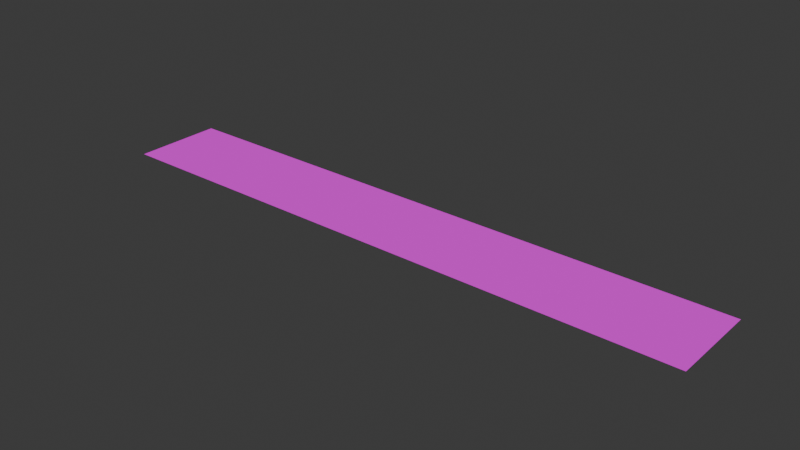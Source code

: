 # Source: d05_quay_paving_01.blend  (saved by Blender 5.2.45; exported with 4.5.12 LTS)
import bpy
from mathutils import Matrix  # noqa: F401  (used for matrix-valued properties, if any)

bpy.ops.wm.read_factory_settings(use_empty=True)
scene = bpy.context.scene
scene.name = 'Scene'

# ---- collections
col_collection = bpy.data.collections.new('Collection'); scene.collection.children.link(col_collection)
col_export_d05_quay_paving_01 = bpy.data.collections.new('export_d05_quay_paving_01'); scene.collection.children.link(col_export_d05_quay_paving_01)

# ---- images (referenced by path relative to the original .blend; pixels are not part of the script)
import os
ASSET_DIR = os.environ.get("B2B_ASSET_DIR", "")  # directory of the original .blend (textures are referenced by path, not embedded)
HERE = os.path.dirname(os.path.abspath(__file__))  # packed textures are extracted next to this script under _unpacked/

def load_image(name, relpath, width, height, colorspace="sRGB"):
    """Load a texture the original file referenced (path relative to the .blend, or extracted next to this script)."""
    p = next((c for c in (os.path.join(HERE, relpath), os.path.join(ASSET_DIR, relpath)) if relpath and os.path.exists(c)), "")
    if p:
        img = bpy.data.images.load(p, check_existing=True)
        img.name = name
    else:  # same state as the original file: an image datablock whose file is absent (Cycles renders it pink)
        img = bpy.data.images.new(name, width, height)
        img.source = "FILE"
        img.filepath = "//" + (relpath or name)
    img.colorspace_settings.name = colorspace
    return img
img_quay_border_albedo_png = load_image('quay_border_albedo.png', 'quay_border_albedo.png', 1024, 1024, 'sRGB')

# ---- materials (node trees are filled in below, after node groups)
mat_quay_border = bpy.data.materials.new('quay_border')
mat_quay_border.use_backface_culling = True

# ---- material node trees
mat_quay_border.use_nodes = True; mat_quay_border.node_tree.nodes.clear()
_N = mat_quay_border.node_tree.nodes; _L = mat_quay_border.node_tree.links
n0 = _N.new('ShaderNodeBsdfPrincipled'); n0.name = 'Principled BSDF'; n0.location = (-200, 100)
n0.inputs[2].default_value = 0.94
n0.inputs[10].default_value = 0.005
n1 = _N.new('ShaderNodeOutputMaterial'); n1.name = 'Material Output'; n1.location = (200, 100)
n2 = _N.new('ShaderNodeTexImage'); n2.name = 'CommittedAlbedo'; n2.location = (0, 0)
n2.image = img_quay_border_albedo_png
n2.extension = 'EXTEND'
_L.new(n0.outputs[0], n1.inputs[0])
_L.new(n2.outputs[0], n0.inputs[0])
n1.is_active_output = True

# ---- world
world_world = bpy.data.worlds.new('World'); scene.world = world_world
world_world.use_nodes = True; world_world.node_tree.nodes.clear()
_N = world_world.node_tree.nodes; _L = world_world.node_tree.links
n0 = _N.new('ShaderNodeOutputWorld'); n0.name = 'World Output'; n0.location = (200, 100)
n1 = _N.new('ShaderNodeBackground'); n1.name = 'Background'; n1.location = (-200, 100)
n1.inputs[0].default_value = (0.05088, 0.05088, 0.05088, 1.0)
_L.new(n1.outputs[0], n0.inputs[0])
n0.is_active_output = True
world_world.color = (0.05088, 0.05088, 0.05088)
world_world.sun_shadow_jitter_overblur = 0.0

# ---- meshes
me_d05quaypaving01_geometry = bpy.data.meshes.new('D05QuayPaving01_Geometry')
me_d05quaypaving01_geometry.from_pydata([(-4.0, -0.6, 0.015), (4.0, -0.6, 0.015), (4.0, 0.6, 0.015), (-4.0, 0.6, 0.015)], [], [(0, 1, 2, 3)])
_uv = me_d05quaypaving01_geometry.uv_layers.new(name='UVMap')
_uv.uv.foreach_set('vector', [0.0, -1.987e-08, 1.0, -1.987e-08, 1.0, 1.0, 0.0, 1.0])
me_d05quaypaving01_geometry.materials.append(mat_quay_border)
me_d05quaypaving01_geometry.update()

# ---- objects
ob_d05quaypaving01 = bpy.data.objects.new('D05QuayPaving01', None)
ob_d05quaypaving01_mesh = bpy.data.objects.new('D05QuayPaving01_Mesh', me_d05quaypaving01_geometry)

# ---- transforms, parenting, visibility, modifiers, constraints
ob_d05quaypaving01.location = (0.0, 0.0, 0.0)
ob_d05quaypaving01_mesh.parent = ob_d05quaypaving01
ob_d05quaypaving01_mesh.location = (0.0, 0.0, 0.0)

# ---- collection membership
col_export_d05_quay_paving_01.objects.link(ob_d05quaypaving01)
col_export_d05_quay_paving_01.objects.link(ob_d05quaypaving01_mesh)

# ---- scene / render settings (as saved in the file)
scene.frame_start = 1; scene.frame_end = 250; scene.frame_set(1)
scene.render.engine = 'BLENDER_EEVEE_NEXT'
scene.render.bake_bias = 0.0
scene.render.bake_samples = 0
scene.render.compositor_device = 'GPU'
scene.eevee.use_volume_custom_range = False
scene.eevee.fast_gi_thickness_near = 0.1
scene.eevee.fast_gi_thickness_far = 0.0
scene.eevee.ray_tracing_options.screen_trace_thickness = 0.1
bpy.context.view_layer.update()

# ---- added for rendering (the .blend has no active camera and no usable light): camera, sun
cam_auto = bpy.data.cameras.new('AutoCamera')
cam_auto.lens = 50.0
cam_auto.sensor_width = 36.0
cam_auto.clip_end = 1000.0
ob_auto_camera = bpy.data.objects.new('AutoCamera', cam_auto)
scene.collection.objects.link(ob_auto_camera)
ob_auto_camera.location = (7.4846, -8.98153, 6.00268)
ob_auto_camera.rotation_euler = (1.09748, -7.21219e-08, 0.694738)
scene.camera = ob_auto_camera
light_auto_sun = bpy.data.lights.new('AutoSun', 'SUN')
light_auto_sun.energy = 3.0
light_auto_sun.angle = 0.0523599
ob_auto_sun = bpy.data.objects.new('AutoSun', light_auto_sun)
scene.collection.objects.link(ob_auto_sun)
ob_auto_sun.rotation_euler = (0.872665, 0.174533, 0.523599)
bpy.context.view_layer.update()
